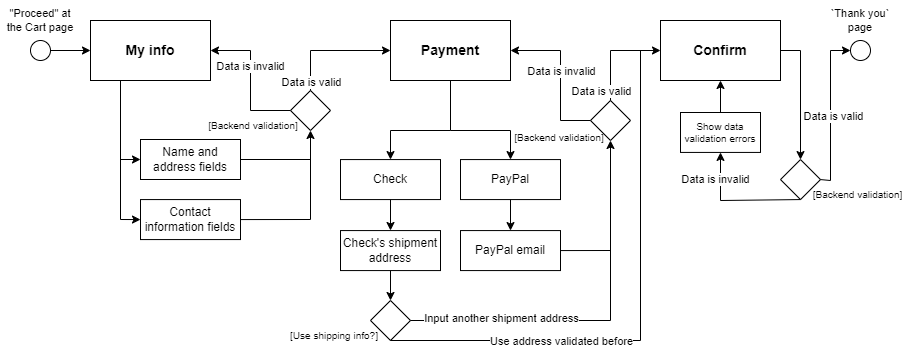

The diagram above was exported from draw.io. Its source (the exported page's mxGraphModel, read from the mxfile embedded in the PNG):
<mxGraphModel dx="1422" dy="794" grid="1" gridSize="10" guides="1" tooltips="1" connect="1" arrows="1" fold="1" page="1" pageScale="1" pageWidth="1169" pageHeight="1654" math="0" shadow="0">
  <root>
    <mxCell id="0" />
    <mxCell id="1" parent="0" />
    <mxCell id="QinEHyYZeO84jwMV96JY-3" value="" style="edgeStyle=orthogonalEdgeStyle;rounded=0;orthogonalLoop=1;jettySize=auto;html=1;exitX=1;exitY=0.5;exitDx=0;exitDy=0;" parent="1" source="QinEHyYZeO84jwMV96JY-76" target="QinEHyYZeO84jwMV96JY-2" edge="1">
      <mxGeometry relative="1" as="geometry">
        <mxPoint x="210" y="420" as="sourcePoint" />
      </mxGeometry>
    </mxCell>
    <mxCell id="QinEHyYZeO84jwMV96JY-5" value="" style="edgeStyle=orthogonalEdgeStyle;rounded=0;orthogonalLoop=1;jettySize=auto;html=1;entryX=0;entryY=0.5;entryDx=0;entryDy=0;exitX=0.25;exitY=1;exitDx=0;exitDy=0;" parent="1" source="QinEHyYZeO84jwMV96JY-2" target="QinEHyYZeO84jwMV96JY-4" edge="1">
      <mxGeometry relative="1" as="geometry" />
    </mxCell>
    <mxCell id="QinEHyYZeO84jwMV96JY-2" value="My info" style="whiteSpace=wrap;html=1;rounded=0;fontSize=14;fontStyle=1" parent="1" vertex="1">
      <mxGeometry x="200" y="120" width="120" height="60" as="geometry" />
    </mxCell>
    <mxCell id="QinEHyYZeO84jwMV96JY-4" value="Name and address fields" style="whiteSpace=wrap;html=1;rounded=0;fontStyle=0" parent="1" vertex="1">
      <mxGeometry x="250" y="239" width="100" height="40" as="geometry" />
    </mxCell>
    <mxCell id="QinEHyYZeO84jwMV96JY-6" value="Contact information fields&lt;br&gt;" style="whiteSpace=wrap;html=1;rounded=0;" parent="1" vertex="1">
      <mxGeometry x="250" y="299.07" width="100" height="40" as="geometry" />
    </mxCell>
    <mxCell id="QinEHyYZeO84jwMV96JY-9" value="" style="endArrow=none;html=1;rounded=0;exitX=1;exitY=0.5;exitDx=0;exitDy=0;entryX=1;entryY=0.5;entryDx=0;entryDy=0;" parent="1" source="QinEHyYZeO84jwMV96JY-6" target="QinEHyYZeO84jwMV96JY-4" edge="1">
      <mxGeometry width="50" height="50" relative="1" as="geometry">
        <mxPoint x="430" y="390" as="sourcePoint" />
        <mxPoint x="420" y="300" as="targetPoint" />
        <Array as="points">
          <mxPoint x="420" y="319" />
          <mxPoint x="420" y="259" />
        </Array>
      </mxGeometry>
    </mxCell>
    <mxCell id="QinEHyYZeO84jwMV96JY-10" value="" style="endArrow=classic;html=1;rounded=0;entryX=0.5;entryY=1;entryDx=0;entryDy=0;" parent="1" target="QinEHyYZeO84jwMV96JY-14" edge="1">
      <mxGeometry width="50" height="50" relative="1" as="geometry">
        <mxPoint x="420" y="260" as="sourcePoint" />
        <mxPoint x="420" y="260" as="targetPoint" />
      </mxGeometry>
    </mxCell>
    <mxCell id="QinEHyYZeO84jwMV96JY-11" value="Payment" style="whiteSpace=wrap;html=1;rounded=0;fontSize=14;fontStyle=1" parent="1" vertex="1">
      <mxGeometry x="500" y="120" width="120" height="60" as="geometry" />
    </mxCell>
    <mxCell id="QinEHyYZeO84jwMV96JY-14" value="" style="rhombus;whiteSpace=wrap;html=1;" parent="1" vertex="1">
      <mxGeometry x="400" y="190" width="40" height="40" as="geometry" />
    </mxCell>
    <mxCell id="QinEHyYZeO84jwMV96JY-16" value="" style="endArrow=classic;html=1;rounded=0;fontSize=10;entryX=0;entryY=0.5;entryDx=0;entryDy=0;" parent="1" target="QinEHyYZeO84jwMV96JY-11" edge="1">
      <mxGeometry width="50" height="50" relative="1" as="geometry">
        <mxPoint x="420" y="190" as="sourcePoint" />
        <mxPoint x="420" y="150" as="targetPoint" />
        <Array as="points">
          <mxPoint x="420" y="150" />
        </Array>
      </mxGeometry>
    </mxCell>
    <mxCell id="QinEHyYZeO84jwMV96JY-18" value="Data is valid" style="edgeLabel;html=1;align=center;verticalAlign=middle;resizable=0;points=[];fontSize=11;" parent="QinEHyYZeO84jwMV96JY-16" vertex="1" connectable="0">
      <mxGeometry x="-0.5787" relative="1" as="geometry">
        <mxPoint y="16" as="offset" />
      </mxGeometry>
    </mxCell>
    <mxCell id="QinEHyYZeO84jwMV96JY-19" value="" style="endArrow=classic;html=1;rounded=0;fontSize=10;entryX=1;entryY=0.5;entryDx=0;entryDy=0;exitX=0;exitY=0.5;exitDx=0;exitDy=0;" parent="1" source="QinEHyYZeO84jwMV96JY-14" target="QinEHyYZeO84jwMV96JY-2" edge="1">
      <mxGeometry width="50" height="50" relative="1" as="geometry">
        <mxPoint x="390" y="200" as="sourcePoint" />
        <mxPoint x="360" y="170" as="targetPoint" />
        <Array as="points">
          <mxPoint x="360" y="210" />
          <mxPoint x="360" y="150" />
        </Array>
      </mxGeometry>
    </mxCell>
    <mxCell id="QinEHyYZeO84jwMV96JY-20" value="Data is invalid" style="edgeLabel;html=1;align=center;verticalAlign=middle;resizable=0;points=[];fontSize=11;" parent="QinEHyYZeO84jwMV96JY-19" vertex="1" connectable="0">
      <mxGeometry x="0.1897" y="1" relative="1" as="geometry">
        <mxPoint y="-2" as="offset" />
      </mxGeometry>
    </mxCell>
    <mxCell id="QinEHyYZeO84jwMV96JY-34" value="" style="endArrow=classic;html=1;rounded=0;fontSize=10;entryX=0;entryY=0.5;entryDx=0;entryDy=0;" parent="1" target="QinEHyYZeO84jwMV96JY-6" edge="1">
      <mxGeometry width="50" height="50" relative="1" as="geometry">
        <mxPoint x="230" y="250" as="sourcePoint" />
        <mxPoint x="420" y="300" as="targetPoint" />
        <Array as="points">
          <mxPoint x="230" y="319" />
        </Array>
      </mxGeometry>
    </mxCell>
    <mxCell id="QinEHyYZeO84jwMV96JY-46" value="PayPal" style="whiteSpace=wrap;html=1;rounded=0;" parent="1" vertex="1">
      <mxGeometry x="570" y="259.07" width="100" height="40" as="geometry" />
    </mxCell>
    <mxCell id="QinEHyYZeO84jwMV96JY-47" value="" style="endArrow=classic;html=1;rounded=0;fontSize=9;exitX=0.5;exitY=1;exitDx=0;exitDy=0;entryX=0.5;entryY=0;entryDx=0;entryDy=0;" parent="1" source="QinEHyYZeO84jwMV96JY-11" target="QinEHyYZeO84jwMV96JY-46" edge="1">
      <mxGeometry width="50" height="50" relative="1" as="geometry">
        <mxPoint x="400" y="350" as="sourcePoint" />
        <mxPoint x="490" y="250" as="targetPoint" />
        <Array as="points">
          <mxPoint x="560" y="230" />
          <mxPoint x="620" y="230" />
        </Array>
      </mxGeometry>
    </mxCell>
    <mxCell id="QinEHyYZeO84jwMV96JY-48" value="Check" style="whiteSpace=wrap;html=1;rounded=0;" parent="1" vertex="1">
      <mxGeometry x="450" y="259.07" width="100" height="40" as="geometry" />
    </mxCell>
    <mxCell id="QinEHyYZeO84jwMV96JY-49" value="" style="endArrow=classic;html=1;rounded=0;fontSize=9;entryX=0.5;entryY=0;entryDx=0;entryDy=0;" parent="1" target="QinEHyYZeO84jwMV96JY-48" edge="1">
      <mxGeometry width="50" height="50" relative="1" as="geometry">
        <mxPoint x="560" y="230" as="sourcePoint" />
        <mxPoint x="480" y="230" as="targetPoint" />
        <Array as="points">
          <mxPoint x="500" y="230" />
        </Array>
      </mxGeometry>
    </mxCell>
    <mxCell id="QinEHyYZeO84jwMV96JY-50" value="" style="rhombus;whiteSpace=wrap;html=1;" parent="1" vertex="1">
      <mxGeometry x="700" y="200" width="40" height="40" as="geometry" />
    </mxCell>
    <mxCell id="QinEHyYZeO84jwMV96JY-51" value="&lt;font style=&quot;font-size: 10px;&quot;&gt;[Backend validation]&lt;/font&gt;" style="text;html=1;strokeColor=none;fillColor=none;align=center;verticalAlign=middle;whiteSpace=wrap;rounded=0;rotation=0;fontSize=10;" parent="1" vertex="1">
      <mxGeometry x="617" y="221.93" width="104" height="30" as="geometry" />
    </mxCell>
    <mxCell id="QinEHyYZeO84jwMV96JY-52" value="" style="endArrow=classic;html=1;rounded=0;fontSize=10;exitX=0.5;exitY=0;exitDx=0;exitDy=0;entryX=0;entryY=0.5;entryDx=0;entryDy=0;" parent="1" source="QinEHyYZeO84jwMV96JY-50" target="QinEHyYZeO84jwMV96JY-68" edge="1">
      <mxGeometry width="50" height="50" relative="1" as="geometry">
        <mxPoint x="770" y="200" as="sourcePoint" />
        <mxPoint x="850" y="150" as="targetPoint" />
        <Array as="points">
          <mxPoint x="720" y="150" />
        </Array>
      </mxGeometry>
    </mxCell>
    <mxCell id="QinEHyYZeO84jwMV96JY-53" value="Data is valid" style="edgeLabel;html=1;align=center;verticalAlign=middle;resizable=0;points=[];fontSize=11;" parent="QinEHyYZeO84jwMV96JY-52" vertex="1" connectable="0">
      <mxGeometry x="-0.5787" relative="1" as="geometry">
        <mxPoint x="-10" y="11" as="offset" />
      </mxGeometry>
    </mxCell>
    <mxCell id="QinEHyYZeO84jwMV96JY-54" value="" style="endArrow=classic;html=1;rounded=0;fontSize=10;entryX=1;entryY=0.5;entryDx=0;entryDy=0;exitX=0;exitY=0.5;exitDx=0;exitDy=0;" parent="1" source="QinEHyYZeO84jwMV96JY-50" target="QinEHyYZeO84jwMV96JY-11" edge="1">
      <mxGeometry width="50" height="50" relative="1" as="geometry">
        <mxPoint x="740" y="210" as="sourcePoint" />
        <mxPoint x="670" y="160" as="targetPoint" />
        <Array as="points">
          <mxPoint x="670" y="220" />
          <mxPoint x="670" y="150" />
        </Array>
      </mxGeometry>
    </mxCell>
    <mxCell id="QinEHyYZeO84jwMV96JY-55" value="Data is invalid" style="edgeLabel;html=1;align=center;verticalAlign=middle;resizable=0;points=[];fontSize=11;" parent="QinEHyYZeO84jwMV96JY-54" vertex="1" connectable="0">
      <mxGeometry x="0.1897" y="1" relative="1" as="geometry">
        <mxPoint x="1" y="9" as="offset" />
      </mxGeometry>
    </mxCell>
    <mxCell id="QinEHyYZeO84jwMV96JY-56" value="" style="endArrow=classic;html=1;rounded=0;fontSize=9;exitX=0.5;exitY=1;exitDx=0;exitDy=0;" parent="1" source="QinEHyYZeO84jwMV96JY-48" edge="1">
      <mxGeometry width="50" height="50" relative="1" as="geometry">
        <mxPoint x="360" y="320" as="sourcePoint" />
        <mxPoint x="500" y="330" as="targetPoint" />
      </mxGeometry>
    </mxCell>
    <mxCell id="QinEHyYZeO84jwMV96JY-57" value="" style="endArrow=classic;html=1;rounded=0;fontSize=9;exitX=0.5;exitY=1;exitDx=0;exitDy=0;entryX=0.5;entryY=0;entryDx=0;entryDy=0;" parent="1" source="QinEHyYZeO84jwMV96JY-46" target="QinEHyYZeO84jwMV96JY-63" edge="1">
      <mxGeometry width="50" height="50" relative="1" as="geometry">
        <mxPoint x="360" y="320" as="sourcePoint" />
        <mxPoint x="630" y="330" as="targetPoint" />
      </mxGeometry>
    </mxCell>
    <mxCell id="QinEHyYZeO84jwMV96JY-59" value="Check's shipment address" style="whiteSpace=wrap;html=1;rounded=0;" parent="1" vertex="1">
      <mxGeometry x="450" y="330.07" width="100" height="40" as="geometry" />
    </mxCell>
    <mxCell id="QinEHyYZeO84jwMV96JY-60" value="" style="rhombus;whiteSpace=wrap;html=1;" parent="1" vertex="1">
      <mxGeometry x="480" y="400" width="40" height="40" as="geometry" />
    </mxCell>
    <mxCell id="QinEHyYZeO84jwMV96JY-61" value="" style="endArrow=classic;html=1;rounded=0;fontSize=9;exitX=0.5;exitY=1;exitDx=0;exitDy=0;entryX=0.5;entryY=0;entryDx=0;entryDy=0;" parent="1" source="QinEHyYZeO84jwMV96JY-59" target="QinEHyYZeO84jwMV96JY-60" edge="1">
      <mxGeometry width="50" height="50" relative="1" as="geometry">
        <mxPoint x="360" y="320" as="sourcePoint" />
        <mxPoint x="410" y="270" as="targetPoint" />
      </mxGeometry>
    </mxCell>
    <mxCell id="QinEHyYZeO84jwMV96JY-62" value="&lt;font style=&quot;font-size: 10px;&quot;&gt;[Use shipping info?]&lt;/font&gt;" style="text;html=1;strokeColor=none;fillColor=none;align=center;verticalAlign=middle;whiteSpace=wrap;rounded=0;rotation=0;fontSize=10;" parent="1" vertex="1">
      <mxGeometry x="394" y="420" width="100" height="30" as="geometry" />
    </mxCell>
    <mxCell id="QinEHyYZeO84jwMV96JY-63" value="PayPal email" style="whiteSpace=wrap;html=1;rounded=0;" parent="1" vertex="1">
      <mxGeometry x="570" y="330.07" width="100" height="40" as="geometry" />
    </mxCell>
    <mxCell id="QinEHyYZeO84jwMV96JY-64" value="" style="endArrow=classic;html=1;rounded=0;fontSize=9;exitX=1;exitY=0.5;exitDx=0;exitDy=0;entryX=0.5;entryY=1;entryDx=0;entryDy=0;" parent="1" source="QinEHyYZeO84jwMV96JY-60" target="QinEHyYZeO84jwMV96JY-50" edge="1">
      <mxGeometry width="50" height="50" relative="1" as="geometry">
        <mxPoint x="560" y="440" as="sourcePoint" />
        <mxPoint x="630" y="430" as="targetPoint" />
        <Array as="points">
          <mxPoint x="720" y="420" />
        </Array>
      </mxGeometry>
    </mxCell>
    <mxCell id="QinEHyYZeO84jwMV96JY-67" value="Input another shipment address" style="edgeLabel;html=1;align=center;verticalAlign=middle;resizable=0;points=[];fontSize=11;spacing=3;spacingBottom=5;" parent="QinEHyYZeO84jwMV96JY-64" vertex="1" connectable="0">
      <mxGeometry x="0.5182" relative="1" as="geometry">
        <mxPoint x="-110" y="88" as="offset" />
      </mxGeometry>
    </mxCell>
    <mxCell id="QinEHyYZeO84jwMV96JY-65" value="" style="endArrow=none;html=1;rounded=0;fontSize=9;exitX=0.5;exitY=1;exitDx=0;exitDy=0;endFill=0;" parent="1" source="QinEHyYZeO84jwMV96JY-60" edge="1">
      <mxGeometry width="50" height="50" relative="1" as="geometry">
        <mxPoint x="360" y="320" as="sourcePoint" />
        <mxPoint x="750" y="150" as="targetPoint" />
        <Array as="points">
          <mxPoint x="750" y="440" />
        </Array>
      </mxGeometry>
    </mxCell>
    <mxCell id="QinEHyYZeO84jwMV96JY-66" value="Use address validated before" style="edgeLabel;html=1;align=center;verticalAlign=middle;resizable=0;points=[];fontSize=11;rotation=0;" parent="QinEHyYZeO84jwMV96JY-65" vertex="1" connectable="0">
      <mxGeometry x="-0.5258" relative="1" as="geometry">
        <mxPoint x="42" as="offset" />
      </mxGeometry>
    </mxCell>
    <mxCell id="QinEHyYZeO84jwMV96JY-68" value="Confirm" style="whiteSpace=wrap;html=1;rounded=0;fontSize=14;fontStyle=1" parent="1" vertex="1">
      <mxGeometry x="770" y="120" width="120" height="60" as="geometry" />
    </mxCell>
    <mxCell id="QinEHyYZeO84jwMV96JY-69" value="" style="rhombus;whiteSpace=wrap;html=1;" parent="1" vertex="1">
      <mxGeometry x="890" y="259.07" width="40" height="40" as="geometry" />
    </mxCell>
    <mxCell id="QinEHyYZeO84jwMV96JY-70" value="" style="endArrow=classic;html=1;rounded=0;fontSize=10;exitX=1;exitY=0.5;exitDx=0;exitDy=0;entryX=0;entryY=0.5;entryDx=0;entryDy=0;" parent="1" source="QinEHyYZeO84jwMV96JY-69" target="QinEHyYZeO84jwMV96JY-79" edge="1">
      <mxGeometry width="50" height="50" relative="1" as="geometry">
        <mxPoint x="1030" y="260" as="sourcePoint" />
        <mxPoint x="1020" y="150" as="targetPoint" />
        <Array as="points">
          <mxPoint x="940" y="280" />
          <mxPoint x="940" y="150" />
        </Array>
      </mxGeometry>
    </mxCell>
    <mxCell id="QinEHyYZeO84jwMV96JY-71" value="Data is valid" style="edgeLabel;html=1;align=center;verticalAlign=middle;resizable=0;points=[];fontSize=11;" parent="QinEHyYZeO84jwMV96JY-70" vertex="1" connectable="0">
      <mxGeometry x="-0.5787" relative="1" as="geometry">
        <mxPoint x="2" y="-41" as="offset" />
      </mxGeometry>
    </mxCell>
    <mxCell id="QinEHyYZeO84jwMV96JY-72" value="" style="endArrow=classic;html=1;rounded=0;fontSize=10;exitX=0.5;exitY=1;exitDx=0;exitDy=0;entryX=0.5;entryY=1;entryDx=0;entryDy=0;" parent="1" source="QinEHyYZeO84jwMV96JY-69" target="QinEHyYZeO84jwMV96JY-81" edge="1">
      <mxGeometry width="50" height="50" relative="1" as="geometry">
        <mxPoint x="1000" y="270" as="sourcePoint" />
        <mxPoint x="870" y="240" as="targetPoint" />
        <Array as="points">
          <mxPoint x="830" y="300" />
        </Array>
      </mxGeometry>
    </mxCell>
    <mxCell id="QinEHyYZeO84jwMV96JY-73" value="Data is invalid" style="edgeLabel;html=1;align=center;verticalAlign=middle;resizable=0;points=[];fontSize=11;" parent="QinEHyYZeO84jwMV96JY-72" vertex="1" connectable="0">
      <mxGeometry x="0.1897" y="1" relative="1" as="geometry">
        <mxPoint x="-10" y="-22" as="offset" />
      </mxGeometry>
    </mxCell>
    <mxCell id="QinEHyYZeO84jwMV96JY-74" value="" style="endArrow=classic;html=1;rounded=0;fontSize=9;exitX=1;exitY=0.5;exitDx=0;exitDy=0;entryX=0.5;entryY=0;entryDx=0;entryDy=0;" parent="1" source="QinEHyYZeO84jwMV96JY-68" target="QinEHyYZeO84jwMV96JY-69" edge="1">
      <mxGeometry width="50" height="50" relative="1" as="geometry">
        <mxPoint x="960" y="150" as="sourcePoint" />
        <mxPoint x="980" y="180" as="targetPoint" />
        <Array as="points">
          <mxPoint x="910" y="150" />
        </Array>
      </mxGeometry>
    </mxCell>
    <mxCell id="QinEHyYZeO84jwMV96JY-76" value="" style="ellipse;whiteSpace=wrap;html=1;aspect=fixed;fontSize=9;" parent="1" vertex="1">
      <mxGeometry x="140" y="140" width="20" height="20" as="geometry" />
    </mxCell>
    <mxCell id="QinEHyYZeO84jwMV96JY-78" value="&lt;font style=&quot;font-size: 11px;&quot;&gt;&quot;Proceed&quot; at the Cart page&lt;/font&gt;" style="text;html=1;strokeColor=none;fillColor=none;align=center;verticalAlign=middle;whiteSpace=wrap;rounded=0;fontSize=11;" parent="1" vertex="1">
      <mxGeometry x="110" y="100" width="80" height="40" as="geometry" />
    </mxCell>
    <mxCell id="QinEHyYZeO84jwMV96JY-79" value="" style="ellipse;whiteSpace=wrap;html=1;aspect=fixed;fontSize=9;" parent="1" vertex="1">
      <mxGeometry x="960" y="140" width="20" height="20" as="geometry" />
    </mxCell>
    <mxCell id="QinEHyYZeO84jwMV96JY-80" value="&lt;font style=&quot;font-size: 11px;&quot;&gt;`Thank you` page&lt;/font&gt;" style="text;html=1;strokeColor=none;fillColor=none;align=center;verticalAlign=middle;whiteSpace=wrap;rounded=0;fontSize=11;" parent="1" vertex="1">
      <mxGeometry x="935" y="105" width="70" height="30" as="geometry" />
    </mxCell>
    <mxCell id="QinEHyYZeO84jwMV96JY-81" value="Show data validation errors" style="rounded=0;whiteSpace=wrap;html=1;fontSize=10;" parent="1" vertex="1">
      <mxGeometry x="790" y="212" width="80" height="39.93" as="geometry" />
    </mxCell>
    <mxCell id="QinEHyYZeO84jwMV96JY-82" value="" style="endArrow=classic;html=1;rounded=0;fontSize=9;exitX=0.5;exitY=0;exitDx=0;exitDy=0;entryX=0.5;entryY=1;entryDx=0;entryDy=0;" parent="1" source="QinEHyYZeO84jwMV96JY-81" target="QinEHyYZeO84jwMV96JY-68" edge="1">
      <mxGeometry width="50" height="50" relative="1" as="geometry">
        <mxPoint x="920" y="220" as="sourcePoint" />
        <mxPoint x="970" y="170" as="targetPoint" />
      </mxGeometry>
    </mxCell>
    <mxCell id="QinEHyYZeO84jwMV96JY-83" value="&lt;font style=&quot;font-size: 10px;&quot;&gt;[Backend validation]&lt;/font&gt;" style="text;html=1;strokeColor=none;fillColor=none;align=center;verticalAlign=middle;whiteSpace=wrap;rounded=0;rotation=0;fontSize=10;" parent="1" vertex="1">
      <mxGeometry x="312" y="210" width="102" height="30" as="geometry" />
    </mxCell>
    <mxCell id="QinEHyYZeO84jwMV96JY-85" value="&lt;font style=&quot;font-size: 10px;&quot;&gt;[Backend validation]&lt;/font&gt;" style="text;html=1;strokeColor=none;fillColor=none;align=center;verticalAlign=middle;whiteSpace=wrap;rounded=0;rotation=0;fontSize=10;" parent="1" vertex="1">
      <mxGeometry x="912.5" y="279" width="109" height="30" as="geometry" />
    </mxCell>
    <mxCell id="QinEHyYZeO84jwMV96JY-87" value="" style="endArrow=none;html=1;rounded=0;fontSize=11;entryX=1;entryY=0.5;entryDx=0;entryDy=0;" parent="1" target="QinEHyYZeO84jwMV96JY-63" edge="1">
      <mxGeometry width="50" height="50" relative="1" as="geometry">
        <mxPoint x="720" y="350" as="sourcePoint" />
        <mxPoint x="680" y="250" as="targetPoint" />
      </mxGeometry>
    </mxCell>
  </root>
</mxGraphModel>